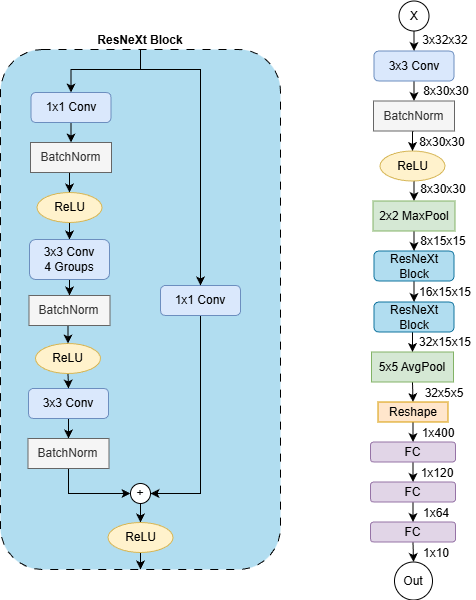

The diagram above was exported from draw.io. Its source (the exported page's mxGraphModel, read from the mxfile embedded in the PNG):
<mxGraphModel dx="1722" dy="919" grid="1" gridSize="10" guides="1" tooltips="1" connect="1" arrows="1" fold="1" page="1" pageScale="1" pageWidth="850" pageHeight="1100" math="0" shadow="0">
  <root>
    <mxCell id="0" />
    <mxCell id="1" parent="0" />
    <mxCell id="lBR3m9NWYjDb4FW22WBi-1" edge="1" parent="1" source="lBR3m9NWYjDb4FW22WBi-4" style="edgeStyle=orthogonalEdgeStyle;rounded=0;orthogonalLoop=1;jettySize=auto;html=1;exitX=0.5;exitY=0;exitDx=0;exitDy=0;entryX=0.5;entryY=0;entryDx=0;entryDy=0;" target="lBR3m9NWYjDb4FW22WBi-40">
      <mxGeometry relative="1" as="geometry">
        <Array as="points">
          <mxPoint x="270" y="190" />
          <mxPoint x="201" y="190" />
        </Array>
      </mxGeometry>
    </mxCell>
    <mxCell id="lBR3m9NWYjDb4FW22WBi-2" edge="1" parent="1" source="lBR3m9NWYjDb4FW22WBi-4" style="edgeStyle=orthogonalEdgeStyle;rounded=0;orthogonalLoop=1;jettySize=auto;html=1;exitX=0.5;exitY=0;exitDx=0;exitDy=0;entryX=0.5;entryY=0;entryDx=0;entryDy=0;">
      <mxGeometry relative="1" as="geometry">
        <Array as="points">
          <mxPoint x="270" y="190" />
          <mxPoint x="340" y="190" />
        </Array>
        <mxPoint x="340" y="316" as="targetPoint" />
      </mxGeometry>
    </mxCell>
    <mxCell id="lBR3m9NWYjDb4FW22WBi-3" edge="1" parent="1" source="lBR3m9NWYjDb4FW22WBi-4" style="edgeStyle=orthogonalEdgeStyle;rounded=0;orthogonalLoop=1;jettySize=auto;html=1;exitX=0.5;exitY=0;exitDx=0;exitDy=0;entryX=0.5;entryY=0;entryDx=0;entryDy=0;" target="lBR3m9NWYjDb4FW22WBi-40">
      <mxGeometry relative="1" as="geometry">
        <Array as="points">
          <mxPoint x="270" y="190" />
          <mxPoint x="201" y="190" />
        </Array>
      </mxGeometry>
    </mxCell>
    <mxCell id="lBR3m9NWYjDb4FW22WBi-4" parent="1" style="rounded=1;whiteSpace=wrap;html=1;fillColor=#b1ddf0;strokeColor=#000000;dashed=1;dashPattern=8 8;labelPosition=center;verticalLabelPosition=top;align=center;verticalAlign=bottom;" value="&lt;b&gt;ResNeXt Block&lt;/b&gt;" vertex="1">
      <mxGeometry height="520" width="280" x="130" y="170" as="geometry" />
    </mxCell>
    <mxCell id="lBR3m9NWYjDb4FW22WBi-5" edge="1" parent="1" source="lBR3m9NWYjDb4FW22WBi-6" style="edgeStyle=orthogonalEdgeStyle;rounded=0;orthogonalLoop=1;jettySize=auto;html=1;exitX=0.5;exitY=1;exitDx=0;exitDy=0;entryX=0.5;entryY=0;entryDx=0;entryDy=0;" target="lBR3m9NWYjDb4FW22WBi-8">
      <mxGeometry relative="1" as="geometry" />
    </mxCell>
    <mxCell id="lBR3m9NWYjDb4FW22WBi-6" parent="1" style="ellipse;whiteSpace=wrap;html=1;aspect=fixed;align=center;" value="X" vertex="1">
      <mxGeometry height="30" width="30" x="528.5" y="121.5" as="geometry" />
    </mxCell>
    <mxCell id="lBR3m9NWYjDb4FW22WBi-7" edge="1" parent="1" source="lBR3m9NWYjDb4FW22WBi-8" style="edgeStyle=orthogonalEdgeStyle;rounded=0;orthogonalLoop=1;jettySize=auto;html=1;exitX=0.5;exitY=1;exitDx=0;exitDy=0;entryX=0.5;entryY=0;entryDx=0;entryDy=0;" target="lBR3m9NWYjDb4FW22WBi-37">
      <mxGeometry relative="1" as="geometry" />
    </mxCell>
    <mxCell id="lBR3m9NWYjDb4FW22WBi-8" parent="1" style="rounded=1;whiteSpace=wrap;html=1;fillColor=#dae8fc;strokeColor=#6c8ebf;" value="3x3 Conv" vertex="1">
      <mxGeometry height="30" width="80" x="503.5" y="171.5" as="geometry" />
    </mxCell>
    <mxCell id="lBR3m9NWYjDb4FW22WBi-9" edge="1" parent="1" source="lBR3m9NWYjDb4FW22WBi-10" style="edgeStyle=orthogonalEdgeStyle;rounded=0;orthogonalLoop=1;jettySize=auto;html=1;exitX=0.5;exitY=1;exitDx=0;exitDy=0;entryX=0.5;entryY=0;entryDx=0;entryDy=0;" target="lBR3m9NWYjDb4FW22WBi-12">
      <mxGeometry relative="1" as="geometry" />
    </mxCell>
    <mxCell id="lBR3m9NWYjDb4FW22WBi-10" parent="1" style="ellipse;whiteSpace=wrap;html=1;fillColor=#fff2cc;strokeColor=#d6b656;" value="ReLU" vertex="1">
      <mxGeometry height="30" width="65" x="509.5" y="271.5" as="geometry" />
    </mxCell>
    <mxCell id="lBR3m9NWYjDb4FW22WBi-11" edge="1" parent="1" source="lBR3m9NWYjDb4FW22WBi-12" style="edgeStyle=orthogonalEdgeStyle;rounded=0;orthogonalLoop=1;jettySize=auto;html=1;exitX=0.5;exitY=1;exitDx=0;exitDy=0;entryX=0.5;entryY=0;entryDx=0;entryDy=0;" target="lBR3m9NWYjDb4FW22WBi-14">
      <mxGeometry relative="1" as="geometry" />
    </mxCell>
    <mxCell id="lBR3m9NWYjDb4FW22WBi-12" parent="1" style="rounded=0;whiteSpace=wrap;html=1;fillColor=#d5e8d4;strokeColor=#82b366;" value="2x2 MaxPool" vertex="1">
      <mxGeometry height="30" width="82" x="502.5" y="321.5" as="geometry" />
    </mxCell>
    <mxCell id="lBR3m9NWYjDb4FW22WBi-13" edge="1" parent="1" source="lBR3m9NWYjDb4FW22WBi-14" style="edgeStyle=orthogonalEdgeStyle;rounded=0;orthogonalLoop=1;jettySize=auto;html=1;exitX=0.5;exitY=1;exitDx=0;exitDy=0;entryX=0.5;entryY=0;entryDx=0;entryDy=0;" target="lBR3m9NWYjDb4FW22WBi-58">
      <mxGeometry relative="1" as="geometry" />
    </mxCell>
    <mxCell id="lBR3m9NWYjDb4FW22WBi-14" parent="1" style="rounded=1;whiteSpace=wrap;html=1;fillColor=#b1ddf0;strokeColor=#10739e;" value="ResNeXt Block" vertex="1">
      <mxGeometry height="30" width="80" x="503.5" y="371.5" as="geometry" />
    </mxCell>
    <mxCell id="lBR3m9NWYjDb4FW22WBi-15" edge="1" parent="1" source="lBR3m9NWYjDb4FW22WBi-16" style="edgeStyle=orthogonalEdgeStyle;rounded=0;orthogonalLoop=1;jettySize=auto;html=1;exitX=0.5;exitY=1;exitDx=0;exitDy=0;entryX=0.5;entryY=0;entryDx=0;entryDy=0;" target="lBR3m9NWYjDb4FW22WBi-18">
      <mxGeometry relative="1" as="geometry" />
    </mxCell>
    <mxCell id="lBR3m9NWYjDb4FW22WBi-16" parent="1" style="rounded=0;whiteSpace=wrap;html=1;fillColor=#d5e8d4;strokeColor=#82b366;" value="5x5 AvgPool" vertex="1">
      <mxGeometry height="30" width="82" x="501" y="472.5" as="geometry" />
    </mxCell>
    <mxCell id="lBR3m9NWYjDb4FW22WBi-17" edge="1" parent="1" source="lBR3m9NWYjDb4FW22WBi-18" style="edgeStyle=orthogonalEdgeStyle;rounded=0;orthogonalLoop=1;jettySize=auto;html=1;exitX=0.5;exitY=1;exitDx=0;exitDy=0;entryX=0.5;entryY=0;entryDx=0;entryDy=0;" target="lBR3m9NWYjDb4FW22WBi-20">
      <mxGeometry relative="1" as="geometry" />
    </mxCell>
    <mxCell id="lBR3m9NWYjDb4FW22WBi-18" parent="1" style="rounded=0;whiteSpace=wrap;html=1;fillColor=#ffe6cc;strokeColor=#d79b00;" value="Reshape" vertex="1">
      <mxGeometry height="20" width="70" x="507.5" y="522.5" as="geometry" />
    </mxCell>
    <mxCell id="lBR3m9NWYjDb4FW22WBi-19" edge="1" parent="1" source="lBR3m9NWYjDb4FW22WBi-20" style="edgeStyle=orthogonalEdgeStyle;rounded=0;orthogonalLoop=1;jettySize=auto;html=1;exitX=0.5;exitY=1;exitDx=0;exitDy=0;entryX=0.5;entryY=0;entryDx=0;entryDy=0;" target="lBR3m9NWYjDb4FW22WBi-24">
      <mxGeometry relative="1" as="geometry" />
    </mxCell>
    <mxCell id="lBR3m9NWYjDb4FW22WBi-20" parent="1" style="rounded=1;whiteSpace=wrap;html=1;fillColor=#e1d5e7;strokeColor=#9673a6;" value="FC" vertex="1">
      <mxGeometry height="20" width="85" x="500" y="562.5" as="geometry" />
    </mxCell>
    <mxCell id="lBR3m9NWYjDb4FW22WBi-21" edge="1" parent="1" source="lBR3m9NWYjDb4FW22WBi-22" style="edgeStyle=orthogonalEdgeStyle;rounded=0;orthogonalLoop=1;jettySize=auto;html=1;exitX=0.5;exitY=1;exitDx=0;exitDy=0;entryX=0.5;entryY=0;entryDx=0;entryDy=0;" target="lBR3m9NWYjDb4FW22WBi-34">
      <mxGeometry relative="1" as="geometry" />
    </mxCell>
    <mxCell id="lBR3m9NWYjDb4FW22WBi-22" parent="1" style="rounded=1;whiteSpace=wrap;html=1;fillColor=#e1d5e7;strokeColor=#9673a6;" value="FC" vertex="1">
      <mxGeometry height="20" width="85" x="500" y="642.5" as="geometry" />
    </mxCell>
    <mxCell id="lBR3m9NWYjDb4FW22WBi-23" edge="1" parent="1" source="lBR3m9NWYjDb4FW22WBi-24" style="edgeStyle=orthogonalEdgeStyle;rounded=0;orthogonalLoop=1;jettySize=auto;html=1;exitX=0.5;exitY=1;exitDx=0;exitDy=0;entryX=0.5;entryY=0;entryDx=0;entryDy=0;" target="lBR3m9NWYjDb4FW22WBi-22">
      <mxGeometry relative="1" as="geometry" />
    </mxCell>
    <mxCell id="lBR3m9NWYjDb4FW22WBi-24" parent="1" style="rounded=1;whiteSpace=wrap;html=1;fillColor=#e1d5e7;strokeColor=#9673a6;" value="FC" vertex="1">
      <mxGeometry height="20" width="85" x="500" y="602.5" as="geometry" />
    </mxCell>
    <mxCell id="lBR3m9NWYjDb4FW22WBi-25" parent="1" style="text;html=1;whiteSpace=wrap;strokeColor=none;fillColor=none;align=center;verticalAlign=middle;rounded=0;" value="3x32x32" vertex="1">
      <mxGeometry height="30" width="60" x="544.5" y="145.5" as="geometry" />
    </mxCell>
    <mxCell id="lBR3m9NWYjDb4FW22WBi-26" parent="1" style="text;html=1;whiteSpace=wrap;strokeColor=none;fillColor=none;align=center;verticalAlign=middle;rounded=0;" value="8x30x30" vertex="1">
      <mxGeometry height="30" width="60" x="545.5" y="196.5" as="geometry" />
    </mxCell>
    <mxCell id="lBR3m9NWYjDb4FW22WBi-27" parent="1" style="text;html=1;whiteSpace=wrap;strokeColor=none;fillColor=none;align=center;verticalAlign=middle;rounded=0;" value="8x30x30" vertex="1">
      <mxGeometry height="30" width="60" x="543" y="294.5" as="geometry" />
    </mxCell>
    <mxCell id="lBR3m9NWYjDb4FW22WBi-28" parent="1" style="text;html=1;whiteSpace=wrap;strokeColor=none;fillColor=none;align=center;verticalAlign=middle;rounded=0;" value="8x15x15" vertex="1">
      <mxGeometry height="30" width="60" x="543" y="346.5" as="geometry" />
    </mxCell>
    <mxCell id="lBR3m9NWYjDb4FW22WBi-29" parent="1" style="text;html=1;whiteSpace=wrap;strokeColor=none;fillColor=none;align=center;verticalAlign=middle;rounded=0;" value="16x15x15" vertex="1">
      <mxGeometry height="30" width="60" x="544.5" y="397.5" as="geometry" />
    </mxCell>
    <mxCell id="lBR3m9NWYjDb4FW22WBi-30" parent="1" style="text;html=1;whiteSpace=wrap;strokeColor=none;fillColor=none;align=center;verticalAlign=middle;rounded=0;" value="32x5x5" vertex="1">
      <mxGeometry height="30" width="60" x="544" y="498.5" as="geometry" />
    </mxCell>
    <mxCell id="lBR3m9NWYjDb4FW22WBi-31" parent="1" style="text;html=1;whiteSpace=wrap;strokeColor=none;fillColor=none;align=center;verticalAlign=middle;rounded=0;" value="1x400" vertex="1">
      <mxGeometry height="30" width="60" x="538" y="538.5" as="geometry" />
    </mxCell>
    <mxCell id="lBR3m9NWYjDb4FW22WBi-32" parent="1" style="text;html=1;whiteSpace=wrap;strokeColor=none;fillColor=none;align=center;verticalAlign=middle;rounded=0;" value="1x120" vertex="1">
      <mxGeometry height="30" width="60" x="537" y="578.5" as="geometry" />
    </mxCell>
    <mxCell id="lBR3m9NWYjDb4FW22WBi-33" parent="1" style="text;html=1;whiteSpace=wrap;strokeColor=none;fillColor=none;align=center;verticalAlign=middle;rounded=0;" value="1x64" vertex="1">
      <mxGeometry height="30" width="60" x="536" y="618.5" as="geometry" />
    </mxCell>
    <mxCell id="lBR3m9NWYjDb4FW22WBi-34" parent="1" style="ellipse;whiteSpace=wrap;html=1;aspect=fixed;" value="Out" vertex="1">
      <mxGeometry height="38" width="38" x="524" y="682.5" as="geometry" />
    </mxCell>
    <mxCell id="lBR3m9NWYjDb4FW22WBi-35" parent="1" style="text;html=1;whiteSpace=wrap;strokeColor=none;fillColor=none;align=center;verticalAlign=middle;rounded=0;" value="1x10" vertex="1">
      <mxGeometry height="30" width="60" x="536" y="658.5" as="geometry" />
    </mxCell>
    <mxCell id="lBR3m9NWYjDb4FW22WBi-36" edge="1" parent="1" source="lBR3m9NWYjDb4FW22WBi-37" style="edgeStyle=orthogonalEdgeStyle;rounded=0;orthogonalLoop=1;jettySize=auto;html=1;exitX=0.5;exitY=1;exitDx=0;exitDy=0;entryX=0.5;entryY=0;entryDx=0;entryDy=0;" target="lBR3m9NWYjDb4FW22WBi-10">
      <mxGeometry relative="1" as="geometry" />
    </mxCell>
    <mxCell id="lBR3m9NWYjDb4FW22WBi-37" parent="1" style="rounded=0;whiteSpace=wrap;html=1;fillColor=#f5f5f5;strokeColor=#666666;fontColor=#333333;" value="BatchNorm" vertex="1">
      <mxGeometry height="30" width="81" x="503" y="221.5" as="geometry" />
    </mxCell>
    <mxCell id="lBR3m9NWYjDb4FW22WBi-38" parent="1" style="text;html=1;whiteSpace=wrap;strokeColor=none;fillColor=none;align=center;verticalAlign=middle;rounded=0;" value="8x30x30" vertex="1">
      <mxGeometry height="30" width="60" x="541.5" y="247.5" as="geometry" />
    </mxCell>
    <mxCell id="lBR3m9NWYjDb4FW22WBi-39" edge="1" parent="1" source="lBR3m9NWYjDb4FW22WBi-40" style="edgeStyle=orthogonalEdgeStyle;rounded=0;orthogonalLoop=1;jettySize=auto;html=1;exitX=0.5;exitY=1;exitDx=0;exitDy=0;entryX=0.5;entryY=0;entryDx=0;entryDy=0;" target="lBR3m9NWYjDb4FW22WBi-44">
      <mxGeometry relative="1" as="geometry" />
    </mxCell>
    <mxCell id="lBR3m9NWYjDb4FW22WBi-40" parent="1" style="rounded=1;whiteSpace=wrap;html=1;fillColor=#dae8fc;strokeColor=#6c8ebf;" value="1x1 Conv" vertex="1">
      <mxGeometry height="30" width="80" x="160.5" y="213" as="geometry" />
    </mxCell>
    <mxCell id="lBR3m9NWYjDb4FW22WBi-67" edge="1" parent="1" source="lBR3m9NWYjDb4FW22WBi-42" style="edgeStyle=orthogonalEdgeStyle;rounded=0;orthogonalLoop=1;jettySize=auto;html=1;exitX=0.5;exitY=1;exitDx=0;exitDy=0;entryX=0.5;entryY=0;entryDx=0;entryDy=0;" target="lBR3m9NWYjDb4FW22WBi-64">
      <mxGeometry relative="1" as="geometry" />
    </mxCell>
    <mxCell id="lBR3m9NWYjDb4FW22WBi-42" parent="1" style="ellipse;whiteSpace=wrap;html=1;fillColor=#fff2cc;strokeColor=#d6b656;" value="ReLU" vertex="1">
      <mxGeometry height="30" width="65" x="166.5" y="313" as="geometry" />
    </mxCell>
    <mxCell id="lBR3m9NWYjDb4FW22WBi-43" edge="1" parent="1" source="lBR3m9NWYjDb4FW22WBi-44" style="edgeStyle=orthogonalEdgeStyle;rounded=0;orthogonalLoop=1;jettySize=auto;html=1;exitX=0.5;exitY=1;exitDx=0;exitDy=0;entryX=0.5;entryY=0;entryDx=0;entryDy=0;" target="lBR3m9NWYjDb4FW22WBi-42">
      <mxGeometry relative="1" as="geometry" />
    </mxCell>
    <mxCell id="lBR3m9NWYjDb4FW22WBi-44" parent="1" style="rounded=0;whiteSpace=wrap;html=1;fillColor=#f5f5f5;strokeColor=#666666;fontColor=#333333;" value="BatchNorm" vertex="1">
      <mxGeometry height="30" width="81" x="160" y="263" as="geometry" />
    </mxCell>
    <mxCell id="lBR3m9NWYjDb4FW22WBi-45" edge="1" parent="1" source="lBR3m9NWYjDb4FW22WBi-46" style="edgeStyle=orthogonalEdgeStyle;rounded=0;orthogonalLoop=1;jettySize=auto;html=1;exitX=0.5;exitY=1;exitDx=0;exitDy=0;entryX=0.5;entryY=0;entryDx=0;entryDy=0;" target="lBR3m9NWYjDb4FW22WBi-48">
      <mxGeometry relative="1" as="geometry" />
    </mxCell>
    <mxCell id="lBR3m9NWYjDb4FW22WBi-46" parent="1" style="rounded=1;whiteSpace=wrap;html=1;fillColor=#dae8fc;strokeColor=#6c8ebf;" value="3x3 Conv" vertex="1">
      <mxGeometry height="30" width="80" x="158" y="509" as="geometry" />
    </mxCell>
    <mxCell id="lBR3m9NWYjDb4FW22WBi-47" edge="1" parent="1" source="lBR3m9NWYjDb4FW22WBi-48" style="edgeStyle=orthogonalEdgeStyle;rounded=0;orthogonalLoop=1;jettySize=auto;html=1;exitX=0.5;exitY=1;exitDx=0;exitDy=0;entryX=0;entryY=0.5;entryDx=0;entryDy=0;" target="lBR3m9NWYjDb4FW22WBi-50">
      <mxGeometry relative="1" as="geometry" />
    </mxCell>
    <mxCell id="lBR3m9NWYjDb4FW22WBi-48" parent="1" style="rounded=0;whiteSpace=wrap;html=1;fillColor=#f5f5f5;strokeColor=#666666;fontColor=#333333;" value="BatchNorm" vertex="1">
      <mxGeometry height="30" width="81" x="157.5" y="559" as="geometry" />
    </mxCell>
    <mxCell id="lBR3m9NWYjDb4FW22WBi-49" edge="1" parent="1" source="lBR3m9NWYjDb4FW22WBi-50" style="edgeStyle=orthogonalEdgeStyle;rounded=0;orthogonalLoop=1;jettySize=auto;html=1;exitX=0.5;exitY=1;exitDx=0;exitDy=0;entryX=0.5;entryY=0;entryDx=0;entryDy=0;" target="lBR3m9NWYjDb4FW22WBi-52">
      <mxGeometry relative="1" as="geometry" />
    </mxCell>
    <mxCell id="lBR3m9NWYjDb4FW22WBi-50" parent="1" style="ellipse;whiteSpace=wrap;html=1;aspect=fixed;" value="+" vertex="1">
      <mxGeometry height="20" width="20" x="260" y="604" as="geometry" />
    </mxCell>
    <mxCell id="lBR3m9NWYjDb4FW22WBi-71" edge="1" parent="1" source="lBR3m9NWYjDb4FW22WBi-52" style="edgeStyle=orthogonalEdgeStyle;rounded=0;orthogonalLoop=1;jettySize=auto;html=1;exitX=0.5;exitY=1;exitDx=0;exitDy=0;entryX=0.5;entryY=1;entryDx=0;entryDy=0;" target="lBR3m9NWYjDb4FW22WBi-4">
      <mxGeometry relative="1" as="geometry" />
    </mxCell>
    <mxCell id="lBR3m9NWYjDb4FW22WBi-52" parent="1" style="ellipse;whiteSpace=wrap;html=1;fillColor=#fff2cc;strokeColor=#d6b656;" value="ReLU" vertex="1">
      <mxGeometry height="30" width="65" x="237.5" y="643" as="geometry" />
    </mxCell>
    <mxCell id="lBR3m9NWYjDb4FW22WBi-55" edge="1" parent="1" source="lBR3m9NWYjDb4FW22WBi-4" style="edgeStyle=orthogonalEdgeStyle;rounded=0;orthogonalLoop=1;jettySize=auto;html=1;exitX=0.5;exitY=0;exitDx=0;exitDy=0;entryX=0.5;entryY=0;entryDx=0;entryDy=0;" target="lBR3m9NWYjDb4FW22WBi-40">
      <mxGeometry relative="1" as="geometry">
        <Array as="points">
          <mxPoint x="270" y="190" />
          <mxPoint x="201" y="190" />
        </Array>
      </mxGeometry>
    </mxCell>
    <mxCell id="lBR3m9NWYjDb4FW22WBi-57" edge="1" parent="1" source="lBR3m9NWYjDb4FW22WBi-58" style="edgeStyle=orthogonalEdgeStyle;rounded=0;orthogonalLoop=1;jettySize=auto;html=1;exitX=0.5;exitY=1;exitDx=0;exitDy=0;entryX=0.5;entryY=0;entryDx=0;entryDy=0;" target="lBR3m9NWYjDb4FW22WBi-16">
      <mxGeometry relative="1" as="geometry" />
    </mxCell>
    <mxCell id="lBR3m9NWYjDb4FW22WBi-58" parent="1" style="rounded=1;whiteSpace=wrap;html=1;fillColor=#b1ddf0;strokeColor=#10739e;" value="ResNeXt Block" vertex="1">
      <mxGeometry height="30" width="80" x="503.5" y="422.5" as="geometry" />
    </mxCell>
    <mxCell id="lBR3m9NWYjDb4FW22WBi-59" parent="1" style="text;html=1;whiteSpace=wrap;strokeColor=none;fillColor=none;align=center;verticalAlign=middle;rounded=0;" value="32x15x15" vertex="1">
      <mxGeometry height="30" width="60" x="544.5" y="447.5" as="geometry" />
    </mxCell>
    <mxCell id="lBR3m9NWYjDb4FW22WBi-68" edge="1" parent="1" source="lBR3m9NWYjDb4FW22WBi-64" style="edgeStyle=orthogonalEdgeStyle;rounded=0;orthogonalLoop=1;jettySize=auto;html=1;exitX=0.5;exitY=1;exitDx=0;exitDy=0;entryX=0.5;entryY=0;entryDx=0;entryDy=0;" target="lBR3m9NWYjDb4FW22WBi-66">
      <mxGeometry relative="1" as="geometry" />
    </mxCell>
    <mxCell id="lBR3m9NWYjDb4FW22WBi-64" parent="1" style="rounded=1;whiteSpace=wrap;html=1;fillColor=#dae8fc;strokeColor=#6c8ebf;" value="3x3 Conv&lt;div&gt;4 Groups&lt;/div&gt;" vertex="1">
      <mxGeometry height="40" width="80" x="159" y="360" as="geometry" />
    </mxCell>
    <mxCell id="lBR3m9NWYjDb4FW22WBi-70" edge="1" parent="1" source="lBR3m9NWYjDb4FW22WBi-65" style="edgeStyle=orthogonalEdgeStyle;rounded=0;orthogonalLoop=1;jettySize=auto;html=1;exitX=0.5;exitY=1;exitDx=0;exitDy=0;entryX=0.5;entryY=0;entryDx=0;entryDy=0;" target="lBR3m9NWYjDb4FW22WBi-46">
      <mxGeometry relative="1" as="geometry" />
    </mxCell>
    <mxCell id="lBR3m9NWYjDb4FW22WBi-65" parent="1" style="ellipse;whiteSpace=wrap;html=1;fillColor=#fff2cc;strokeColor=#d6b656;" value="ReLU" vertex="1">
      <mxGeometry height="30" width="65" x="165" y="464" as="geometry" />
    </mxCell>
    <mxCell id="lBR3m9NWYjDb4FW22WBi-69" edge="1" parent="1" source="lBR3m9NWYjDb4FW22WBi-66" style="edgeStyle=orthogonalEdgeStyle;rounded=0;orthogonalLoop=1;jettySize=auto;html=1;exitX=0.5;exitY=1;exitDx=0;exitDy=0;entryX=0.5;entryY=0;entryDx=0;entryDy=0;" target="lBR3m9NWYjDb4FW22WBi-65">
      <mxGeometry relative="1" as="geometry" />
    </mxCell>
    <mxCell id="lBR3m9NWYjDb4FW22WBi-66" parent="1" style="rounded=0;whiteSpace=wrap;html=1;fillColor=#f5f5f5;strokeColor=#666666;fontColor=#333333;" value="BatchNorm" vertex="1">
      <mxGeometry height="30" width="81" x="158.5" y="416" as="geometry" />
    </mxCell>
    <mxCell id="lBR3m9NWYjDb4FW22WBi-74" edge="1" parent="1" source="lBR3m9NWYjDb4FW22WBi-72" style="edgeStyle=orthogonalEdgeStyle;rounded=0;orthogonalLoop=1;jettySize=auto;html=1;exitX=0.5;exitY=1;exitDx=0;exitDy=0;entryX=1;entryY=0.5;entryDx=0;entryDy=0;" target="lBR3m9NWYjDb4FW22WBi-50">
      <mxGeometry relative="1" as="geometry" />
    </mxCell>
    <mxCell id="lBR3m9NWYjDb4FW22WBi-72" parent="1" style="rounded=1;whiteSpace=wrap;html=1;fillColor=#dae8fc;strokeColor=#6c8ebf;" value="1x1 Conv" vertex="1">
      <mxGeometry height="30" width="80" x="290" y="406" as="geometry" />
    </mxCell>
    <mxCell id="lBR3m9NWYjDb4FW22WBi-73" edge="1" parent="1" source="lBR3m9NWYjDb4FW22WBi-4" style="edgeStyle=orthogonalEdgeStyle;rounded=0;orthogonalLoop=1;jettySize=auto;html=1;exitX=0.5;exitY=0;exitDx=0;exitDy=0;entryX=0.5;entryY=0;entryDx=0;entryDy=0;" target="lBR3m9NWYjDb4FW22WBi-72">
      <mxGeometry relative="1" as="geometry">
        <Array as="points">
          <mxPoint x="270" y="190" />
          <mxPoint x="330" y="190" />
        </Array>
      </mxGeometry>
    </mxCell>
  </root>
</mxGraphModel>